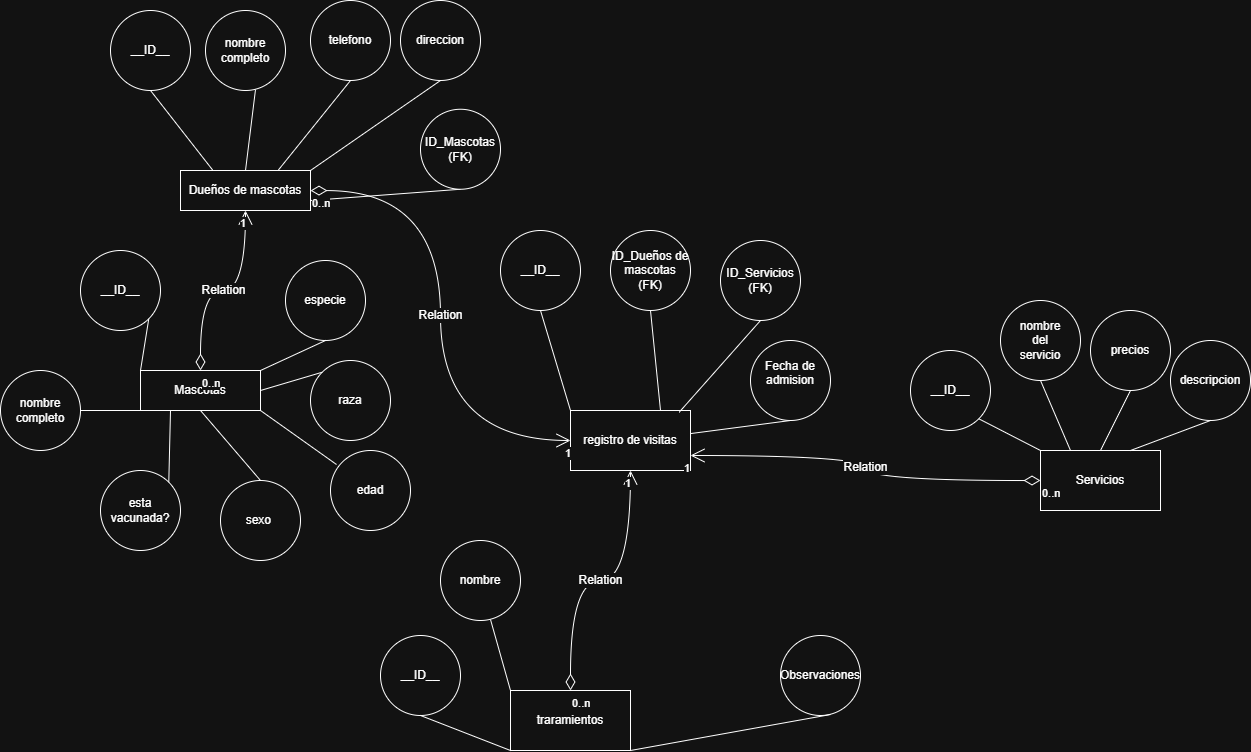

The diagram above was exported from draw.io. Its source (the exported page's mxGraphModel, read from the mxfile embedded in the PNG):
<mxGraphModel dx="2594" dy="1595" grid="1" gridSize="10" guides="1" tooltips="1" connect="1" arrows="1" fold="1" page="0" pageScale="1" pageWidth="827" pageHeight="1169" math="0" shadow="0">
  <root>
    <mxCell id="0" />
    <mxCell id="1" parent="0" />
    <mxCell id="5tfnNnoaktSzAo0KfzzV-1" value="Dueños de mascotas" style="rounded=0;whiteSpace=wrap;html=1;" parent="1" vertex="1">
      <mxGeometry x="-190" y="-70" width="130" height="40" as="geometry" />
    </mxCell>
    <mxCell id="5tfnNnoaktSzAo0KfzzV-2" value="nombre completo" style="ellipse;whiteSpace=wrap;html=1;rounded=0;" parent="1" vertex="1">
      <mxGeometry x="-165" y="-230" width="80" height="80" as="geometry" />
    </mxCell>
    <mxCell id="5tfnNnoaktSzAo0KfzzV-4" value="__ID__" style="ellipse;whiteSpace=wrap;html=1;aspect=fixed;" parent="1" vertex="1">
      <mxGeometry x="-260" y="-230" width="80" height="80" as="geometry" />
    </mxCell>
    <mxCell id="5tfnNnoaktSzAo0KfzzV-5" value="" style="endArrow=none;html=1;rounded=0;fontSize=12;startSize=8;endSize=8;curved=1;entryX=0.5;entryY=1;entryDx=0;entryDy=0;exitX=0.25;exitY=0;exitDx=0;exitDy=0;" parent="1" source="5tfnNnoaktSzAo0KfzzV-1" target="5tfnNnoaktSzAo0KfzzV-4" edge="1">
      <mxGeometry width="50" height="50" relative="1" as="geometry">
        <mxPoint x="-110" y="-60" as="sourcePoint" />
        <mxPoint x="-60" y="-110" as="targetPoint" />
      </mxGeometry>
    </mxCell>
    <mxCell id="5tfnNnoaktSzAo0KfzzV-6" value="" style="endArrow=none;html=1;rounded=0;fontSize=12;startSize=8;endSize=8;curved=1;entryX=0.625;entryY=0.988;entryDx=0;entryDy=0;entryPerimeter=0;exitX=0.5;exitY=0;exitDx=0;exitDy=0;" parent="1" source="5tfnNnoaktSzAo0KfzzV-1" target="5tfnNnoaktSzAo0KfzzV-2" edge="1">
      <mxGeometry width="50" height="50" relative="1" as="geometry">
        <mxPoint x="125" y="-48" as="sourcePoint" />
        <mxPoint x="60" y="-110" as="targetPoint" />
      </mxGeometry>
    </mxCell>
    <mxCell id="5tfnNnoaktSzAo0KfzzV-7" value="telefono" style="ellipse;whiteSpace=wrap;html=1;aspect=fixed;" parent="1" vertex="1">
      <mxGeometry x="-60" y="-240" width="80" height="80" as="geometry" />
    </mxCell>
    <mxCell id="5tfnNnoaktSzAo0KfzzV-8" value="" style="endArrow=none;html=1;rounded=0;fontSize=12;startSize=8;endSize=8;curved=1;exitX=0.75;exitY=0;exitDx=0;exitDy=0;entryX=0.5;entryY=1;entryDx=0;entryDy=0;" parent="1" source="5tfnNnoaktSzAo0KfzzV-1" target="5tfnNnoaktSzAo0KfzzV-7" edge="1">
      <mxGeometry width="50" height="50" relative="1" as="geometry">
        <mxPoint x="10" y="-50" as="sourcePoint" />
        <mxPoint x="60" y="-100" as="targetPoint" />
      </mxGeometry>
    </mxCell>
    <mxCell id="5tfnNnoaktSzAo0KfzzV-9" value="" style="endArrow=none;html=1;rounded=0;fontSize=12;startSize=8;endSize=8;curved=1;exitX=1;exitY=0;exitDx=0;exitDy=0;entryX=0.5;entryY=1;entryDx=0;entryDy=0;" parent="1" source="5tfnNnoaktSzAo0KfzzV-1" target="5tfnNnoaktSzAo0KfzzV-10" edge="1">
      <mxGeometry width="50" height="50" relative="1" as="geometry">
        <mxPoint x="80" y="-40" as="sourcePoint" />
        <mxPoint x="132" y="-100" as="targetPoint" />
      </mxGeometry>
    </mxCell>
    <mxCell id="5tfnNnoaktSzAo0KfzzV-10" value="direccion" style="ellipse;whiteSpace=wrap;html=1;aspect=fixed;" parent="1" vertex="1">
      <mxGeometry x="30" y="-240" width="80" height="80" as="geometry" />
    </mxCell>
    <mxCell id="5tfnNnoaktSzAo0KfzzV-11" value="Mascotas" style="rounded=0;whiteSpace=wrap;html=1;" parent="1" vertex="1">
      <mxGeometry x="-230" y="130" width="120" height="40" as="geometry" />
    </mxCell>
    <mxCell id="5tfnNnoaktSzAo0KfzzV-15" value="Relation" style="endArrow=open;html=1;endSize=12;startArrow=diamondThin;startSize=14;startFill=0;edgeStyle=orthogonalEdgeStyle;rounded=0;fontSize=12;curved=1;exitX=0.5;exitY=0;exitDx=0;exitDy=0;entryX=0.5;entryY=1;entryDx=0;entryDy=0;" parent="1" source="5tfnNnoaktSzAo0KfzzV-11" target="5tfnNnoaktSzAo0KfzzV-1" edge="1">
      <mxGeometry relative="1" as="geometry">
        <mxPoint x="-40" y="-70" as="sourcePoint" />
        <mxPoint x="120" y="-70" as="targetPoint" />
      </mxGeometry>
    </mxCell>
    <mxCell id="5tfnNnoaktSzAo0KfzzV-16" value="0..n" style="edgeLabel;resizable=0;html=1;align=left;verticalAlign=top;" parent="5tfnNnoaktSzAo0KfzzV-15" connectable="0" vertex="1">
      <mxGeometry x="-1" relative="1" as="geometry" />
    </mxCell>
    <mxCell id="5tfnNnoaktSzAo0KfzzV-17" value="1" style="edgeLabel;resizable=0;html=1;align=right;verticalAlign=top;" parent="5tfnNnoaktSzAo0KfzzV-15" connectable="0" vertex="1">
      <mxGeometry x="1" relative="1" as="geometry" />
    </mxCell>
    <mxCell id="5tfnNnoaktSzAo0KfzzV-18" value="__ID__" style="ellipse;whiteSpace=wrap;html=1;aspect=fixed;" parent="1" vertex="1">
      <mxGeometry x="-290" y="10" width="80" height="80" as="geometry" />
    </mxCell>
    <mxCell id="5tfnNnoaktSzAo0KfzzV-20" value="" style="endArrow=none;html=1;rounded=0;fontSize=12;startSize=8;endSize=8;curved=1;entryX=1;entryY=1;entryDx=0;entryDy=0;exitX=0;exitY=0;exitDx=0;exitDy=0;" parent="1" source="5tfnNnoaktSzAo0KfzzV-11" target="5tfnNnoaktSzAo0KfzzV-18" edge="1">
      <mxGeometry width="50" height="50" relative="1" as="geometry">
        <mxPoint x="-180" y="150" as="sourcePoint" />
        <mxPoint x="-173" y="80" as="targetPoint" />
      </mxGeometry>
    </mxCell>
    <mxCell id="5tfnNnoaktSzAo0KfzzV-21" value="nombre completo" style="ellipse;whiteSpace=wrap;html=1;rounded=0;" parent="1" vertex="1">
      <mxGeometry x="-370" y="130" width="80" height="80" as="geometry" />
    </mxCell>
    <mxCell id="5tfnNnoaktSzAo0KfzzV-22" value="" style="endArrow=none;html=1;rounded=0;fontSize=12;startSize=8;endSize=8;curved=1;entryX=1;entryY=0.5;entryDx=0;entryDy=0;exitX=0;exitY=1;exitDx=0;exitDy=0;" parent="1" source="5tfnNnoaktSzAo0KfzzV-11" target="5tfnNnoaktSzAo0KfzzV-21" edge="1">
      <mxGeometry width="50" height="50" relative="1" as="geometry">
        <mxPoint x="-190" y="130" as="sourcePoint" />
        <mxPoint x="-160" y="120" as="targetPoint" />
      </mxGeometry>
    </mxCell>
    <mxCell id="5tfnNnoaktSzAo0KfzzV-23" value="especie" style="ellipse;whiteSpace=wrap;html=1;aspect=fixed;" parent="1" vertex="1">
      <mxGeometry x="-85" y="20" width="80" height="80" as="geometry" />
    </mxCell>
    <mxCell id="5tfnNnoaktSzAo0KfzzV-24" value="" style="endArrow=none;html=1;rounded=0;fontSize=12;startSize=8;endSize=8;curved=1;entryX=0.5;entryY=1;entryDx=0;entryDy=0;exitX=1;exitY=0;exitDx=0;exitDy=0;" parent="1" source="5tfnNnoaktSzAo0KfzzV-11" target="5tfnNnoaktSzAo0KfzzV-23" edge="1">
      <mxGeometry width="50" height="50" relative="1" as="geometry">
        <mxPoint x="-33" y="152" as="sourcePoint" />
        <mxPoint x="-70" y="100" as="targetPoint" />
      </mxGeometry>
    </mxCell>
    <mxCell id="5tfnNnoaktSzAo0KfzzV-25" value="raza" style="ellipse;whiteSpace=wrap;html=1;aspect=fixed;" parent="1" vertex="1">
      <mxGeometry x="-60" y="120" width="80" height="80" as="geometry" />
    </mxCell>
    <mxCell id="5tfnNnoaktSzAo0KfzzV-26" value="" style="endArrow=none;html=1;rounded=0;fontSize=12;startSize=8;endSize=8;curved=1;exitX=1;exitY=0.5;exitDx=0;exitDy=0;entryX=0;entryY=0;entryDx=0;entryDy=0;" parent="1" source="5tfnNnoaktSzAo0KfzzV-11" target="5tfnNnoaktSzAo0KfzzV-25" edge="1">
      <mxGeometry width="50" height="50" relative="1" as="geometry">
        <mxPoint x="-10" y="180" as="sourcePoint" />
        <mxPoint x="25" y="150" as="targetPoint" />
      </mxGeometry>
    </mxCell>
    <mxCell id="5tfnNnoaktSzAo0KfzzV-27" value="edad" style="ellipse;whiteSpace=wrap;html=1;aspect=fixed;" parent="1" vertex="1">
      <mxGeometry x="-40" y="210" width="80" height="80" as="geometry" />
    </mxCell>
    <mxCell id="5tfnNnoaktSzAo0KfzzV-28" value="" style="endArrow=none;html=1;rounded=0;fontSize=12;startSize=8;endSize=8;curved=1;exitX=1;exitY=1;exitDx=0;exitDy=0;entryX=0.075;entryY=0.175;entryDx=0;entryDy=0;entryPerimeter=0;" parent="1" source="5tfnNnoaktSzAo0KfzzV-11" target="5tfnNnoaktSzAo0KfzzV-27" edge="1">
      <mxGeometry width="50" height="50" relative="1" as="geometry">
        <mxPoint x="-70" y="268" as="sourcePoint" />
        <mxPoint x="7" y="230" as="targetPoint" />
      </mxGeometry>
    </mxCell>
    <mxCell id="5tfnNnoaktSzAo0KfzzV-30" value="sexo&amp;nbsp;" style="ellipse;whiteSpace=wrap;html=1;aspect=fixed;" parent="1" vertex="1">
      <mxGeometry x="-150" y="240" width="80" height="80" as="geometry" />
    </mxCell>
    <mxCell id="5tfnNnoaktSzAo0KfzzV-31" value="" style="endArrow=none;html=1;rounded=0;fontSize=12;startSize=8;endSize=8;curved=1;exitX=0.5;exitY=0;exitDx=0;exitDy=0;entryX=0.5;entryY=1;entryDx=0;entryDy=0;" parent="1" source="5tfnNnoaktSzAo0KfzzV-30" target="5tfnNnoaktSzAo0KfzzV-11" edge="1">
      <mxGeometry width="50" height="50" relative="1" as="geometry">
        <mxPoint x="-73" y="252" as="sourcePoint" />
        <mxPoint x="-110" y="200" as="targetPoint" />
      </mxGeometry>
    </mxCell>
    <mxCell id="5tfnNnoaktSzAo0KfzzV-32" value="esta vacunada?" style="ellipse;whiteSpace=wrap;html=1;aspect=fixed;" parent="1" vertex="1">
      <mxGeometry x="-270" y="230" width="80" height="80" as="geometry" />
    </mxCell>
    <mxCell id="5tfnNnoaktSzAo0KfzzV-33" value="" style="endArrow=none;html=1;rounded=0;fontSize=12;startSize=8;endSize=8;curved=1;exitX=1;exitY=0;exitDx=0;exitDy=0;entryX=0.25;entryY=1;entryDx=0;entryDy=0;" parent="1" source="5tfnNnoaktSzAo0KfzzV-32" target="5tfnNnoaktSzAo0KfzzV-11" edge="1">
      <mxGeometry width="50" height="50" relative="1" as="geometry">
        <mxPoint x="-125" y="260" as="sourcePoint" />
        <mxPoint x="-160" y="200" as="targetPoint" />
      </mxGeometry>
    </mxCell>
    <mxCell id="5tfnNnoaktSzAo0KfzzV-36" value="Servicios" style="rounded=0;whiteSpace=wrap;html=1;" parent="1" vertex="1">
      <mxGeometry x="670" y="210" width="120" height="60" as="geometry" />
    </mxCell>
    <mxCell id="5tfnNnoaktSzAo0KfzzV-43" value="__ID__" style="ellipse;whiteSpace=wrap;html=1;aspect=fixed;" parent="1" vertex="1">
      <mxGeometry x="540" y="110" width="80" height="80" as="geometry" />
    </mxCell>
    <mxCell id="5tfnNnoaktSzAo0KfzzV-44" value="" style="endArrow=none;html=1;rounded=0;fontSize=12;startSize=8;endSize=8;curved=1;entryX=1;entryY=1;entryDx=0;entryDy=0;exitX=0;exitY=0;exitDx=0;exitDy=0;" parent="1" source="5tfnNnoaktSzAo0KfzzV-36" target="5tfnNnoaktSzAo0KfzzV-43" edge="1">
      <mxGeometry width="50" height="50" relative="1" as="geometry">
        <mxPoint x="665" y="210" as="sourcePoint" />
        <mxPoint x="677" y="160" as="targetPoint" />
      </mxGeometry>
    </mxCell>
    <mxCell id="5tfnNnoaktSzAo0KfzzV-80" value="" style="endArrow=none;html=1;rounded=0;fontSize=12;startSize=8;endSize=8;curved=1;exitX=1;exitY=0.75;exitDx=0;exitDy=0;entryX=0.5;entryY=1;entryDx=0;entryDy=0;" parent="1" source="5tfnNnoaktSzAo0KfzzV-1" target="5tfnNnoaktSzAo0KfzzV-81" edge="1">
      <mxGeometry width="50" height="50" relative="1" as="geometry">
        <mxPoint x="-220" y="-51.25" as="sourcePoint" />
        <mxPoint x="152" y="8.75" as="targetPoint" />
      </mxGeometry>
    </mxCell>
    <mxCell id="5tfnNnoaktSzAo0KfzzV-81" value="ID_Mascotas&lt;div&gt;(FK)&lt;/div&gt;" style="ellipse;whiteSpace=wrap;html=1;aspect=fixed;" parent="1" vertex="1">
      <mxGeometry x="50" y="-131.25" width="80" height="80" as="geometry" />
    </mxCell>
    <mxCell id="5tfnNnoaktSzAo0KfzzV-82" value="traramientos" style="rounded=0;whiteSpace=wrap;html=1;" parent="1" vertex="1">
      <mxGeometry x="140" y="450" width="120" height="60" as="geometry" />
    </mxCell>
    <mxCell id="5tfnNnoaktSzAo0KfzzV-83" value="registro de visitas" style="rounded=0;whiteSpace=wrap;html=1;" parent="1" vertex="1">
      <mxGeometry x="200" y="170" width="120" height="60" as="geometry" />
    </mxCell>
    <mxCell id="5tfnNnoaktSzAo0KfzzV-84" value="__ID__" style="ellipse;whiteSpace=wrap;html=1;aspect=fixed;" parent="1" vertex="1">
      <mxGeometry x="130" y="-10" width="80" height="80" as="geometry" />
    </mxCell>
    <mxCell id="5tfnNnoaktSzAo0KfzzV-85" value="" style="endArrow=none;html=1;rounded=0;fontSize=12;startSize=8;endSize=8;curved=1;entryX=0.5;entryY=1;entryDx=0;entryDy=0;exitX=0;exitY=0;exitDx=0;exitDy=0;" parent="1" source="5tfnNnoaktSzAo0KfzzV-83" target="5tfnNnoaktSzAo0KfzzV-84" edge="1">
      <mxGeometry width="50" height="50" relative="1" as="geometry">
        <mxPoint x="293" y="160" as="sourcePoint" />
        <mxPoint x="390" y="120" as="targetPoint" />
      </mxGeometry>
    </mxCell>
    <mxCell id="5tfnNnoaktSzAo0KfzzV-87" value="" style="endArrow=none;html=1;rounded=0;fontSize=12;startSize=8;endSize=8;curved=1;exitX=0.75;exitY=0;exitDx=0;exitDy=0;entryX=0.5;entryY=1;entryDx=0;entryDy=0;" parent="1" source="5tfnNnoaktSzAo0KfzzV-83" target="5tfnNnoaktSzAo0KfzzV-88" edge="1">
      <mxGeometry width="50" height="50" relative="1" as="geometry">
        <mxPoint x="200" y="150" as="sourcePoint" />
        <mxPoint x="402" y="140" as="targetPoint" />
      </mxGeometry>
    </mxCell>
    <mxCell id="5tfnNnoaktSzAo0KfzzV-88" value="ID_Dueños de mascotas&lt;div&gt;(FK)&lt;/div&gt;" style="ellipse;whiteSpace=wrap;html=1;aspect=fixed;" parent="1" vertex="1">
      <mxGeometry x="240" y="-10" width="80" height="80" as="geometry" />
    </mxCell>
    <mxCell id="5tfnNnoaktSzAo0KfzzV-89" value="" style="endArrow=none;html=1;rounded=0;fontSize=12;startSize=8;endSize=8;curved=1;exitX=0.905;exitY=0.031;exitDx=0;exitDy=0;entryX=0.5;entryY=1;entryDx=0;entryDy=0;exitPerimeter=0;" parent="1" source="5tfnNnoaktSzAo0KfzzV-83" target="5tfnNnoaktSzAo0KfzzV-90" edge="1">
      <mxGeometry width="50" height="50" relative="1" as="geometry">
        <mxPoint x="410" y="190" as="sourcePoint" />
        <mxPoint x="502" y="160" as="targetPoint" />
      </mxGeometry>
    </mxCell>
    <mxCell id="5tfnNnoaktSzAo0KfzzV-90" value="&lt;div&gt;ID_Servicios&lt;/div&gt;&lt;div&gt;(FK)&lt;/div&gt;" style="ellipse;whiteSpace=wrap;html=1;aspect=fixed;" parent="1" vertex="1">
      <mxGeometry x="350" width="80" height="80" as="geometry" />
    </mxCell>
    <mxCell id="5tfnNnoaktSzAo0KfzzV-91" value="" style="endArrow=none;html=1;rounded=0;fontSize=12;startSize=8;endSize=8;curved=1;exitX=1.003;exitY=0.384;exitDx=0;exitDy=0;entryX=0.5;entryY=1;entryDx=0;entryDy=0;exitPerimeter=0;" parent="1" source="5tfnNnoaktSzAo0KfzzV-83" target="5tfnNnoaktSzAo0KfzzV-92" edge="1">
      <mxGeometry width="50" height="50" relative="1" as="geometry">
        <mxPoint x="240" y="180" as="sourcePoint" />
        <mxPoint x="522" y="280" as="targetPoint" />
      </mxGeometry>
    </mxCell>
    <mxCell id="5tfnNnoaktSzAo0KfzzV-92" value="&lt;div&gt;Fecha de admision&lt;/div&gt;&lt;div&gt;&lt;br&gt;&lt;/div&gt;" style="ellipse;whiteSpace=wrap;html=1;aspect=fixed;" parent="1" vertex="1">
      <mxGeometry x="380" y="100" width="80" height="80" as="geometry" />
    </mxCell>
    <mxCell id="5tfnNnoaktSzAo0KfzzV-95" value="__ID__" style="ellipse;whiteSpace=wrap;html=1;aspect=fixed;" parent="1" vertex="1">
      <mxGeometry x="10" y="395" width="80" height="80" as="geometry" />
    </mxCell>
    <mxCell id="5tfnNnoaktSzAo0KfzzV-96" value="" style="endArrow=none;html=1;rounded=0;fontSize=12;startSize=8;endSize=8;curved=1;entryX=0.5;entryY=1;entryDx=0;entryDy=0;exitX=0;exitY=1;exitDx=0;exitDy=0;" parent="1" source="5tfnNnoaktSzAo0KfzzV-82" target="5tfnNnoaktSzAo0KfzzV-95" edge="1">
      <mxGeometry width="50" height="50" relative="1" as="geometry">
        <mxPoint x="180" y="475" as="sourcePoint" />
        <mxPoint x="370" y="425" as="targetPoint" />
      </mxGeometry>
    </mxCell>
    <mxCell id="5tfnNnoaktSzAo0KfzzV-97" value="nombre" style="ellipse;whiteSpace=wrap;html=1;rounded=0;" parent="1" vertex="1">
      <mxGeometry x="70" y="300" width="80" height="80" as="geometry" />
    </mxCell>
    <mxCell id="5tfnNnoaktSzAo0KfzzV-98" value="" style="endArrow=none;html=1;rounded=0;fontSize=12;startSize=8;endSize=8;curved=1;entryX=0.625;entryY=0.988;entryDx=0;entryDy=0;entryPerimeter=0;exitX=0;exitY=0;exitDx=0;exitDy=0;" parent="1" source="5tfnNnoaktSzAo0KfzzV-82" target="5tfnNnoaktSzAo0KfzzV-97" edge="1">
      <mxGeometry width="50" height="50" relative="1" as="geometry">
        <mxPoint x="280" y="440" as="sourcePoint" />
        <mxPoint x="465" y="400" as="targetPoint" />
      </mxGeometry>
    </mxCell>
    <mxCell id="5tfnNnoaktSzAo0KfzzV-100" value="Observaciones" style="ellipse;whiteSpace=wrap;html=1;rounded=0;" parent="1" vertex="1">
      <mxGeometry x="410" y="395" width="80" height="80" as="geometry" />
    </mxCell>
    <mxCell id="5tfnNnoaktSzAo0KfzzV-101" value="" style="endArrow=none;html=1;rounded=0;fontSize=12;startSize=8;endSize=8;curved=1;entryX=0.625;entryY=0.988;entryDx=0;entryDy=0;entryPerimeter=0;exitX=1;exitY=1;exitDx=0;exitDy=0;" parent="1" source="5tfnNnoaktSzAo0KfzzV-82" target="5tfnNnoaktSzAo0KfzzV-100" edge="1">
      <mxGeometry width="50" height="50" relative="1" as="geometry">
        <mxPoint x="340" y="415" as="sourcePoint" />
        <mxPoint x="575" y="400" as="targetPoint" />
      </mxGeometry>
    </mxCell>
    <mxCell id="5tfnNnoaktSzAo0KfzzV-102" value="Relation" style="endArrow=open;html=1;endSize=12;startArrow=diamondThin;startSize=14;startFill=0;edgeStyle=orthogonalEdgeStyle;rounded=0;fontSize=12;curved=1;entryX=0;entryY=0.5;entryDx=0;entryDy=0;" parent="1" source="5tfnNnoaktSzAo0KfzzV-1" target="5tfnNnoaktSzAo0KfzzV-83" edge="1">
      <mxGeometry relative="1" as="geometry">
        <mxPoint x="80" y="270" as="sourcePoint" />
        <mxPoint x="95" y="120" as="targetPoint" />
      </mxGeometry>
    </mxCell>
    <mxCell id="5tfnNnoaktSzAo0KfzzV-103" value="0..n" style="edgeLabel;resizable=0;html=1;align=left;verticalAlign=top;" parent="5tfnNnoaktSzAo0KfzzV-102" connectable="0" vertex="1">
      <mxGeometry x="-1" relative="1" as="geometry" />
    </mxCell>
    <mxCell id="5tfnNnoaktSzAo0KfzzV-104" value="1" style="edgeLabel;resizable=0;html=1;align=right;verticalAlign=top;" parent="5tfnNnoaktSzAo0KfzzV-102" connectable="0" vertex="1">
      <mxGeometry x="1" relative="1" as="geometry" />
    </mxCell>
    <mxCell id="5tfnNnoaktSzAo0KfzzV-105" value="Relation" style="endArrow=open;html=1;endSize=12;startArrow=diamondThin;startSize=14;startFill=0;edgeStyle=orthogonalEdgeStyle;rounded=0;fontSize=12;curved=1;exitX=0;exitY=0.5;exitDx=0;exitDy=0;entryX=1;entryY=0.75;entryDx=0;entryDy=0;" parent="1" source="5tfnNnoaktSzAo0KfzzV-36" target="5tfnNnoaktSzAo0KfzzV-83" edge="1">
      <mxGeometry relative="1" as="geometry">
        <mxPoint x="540" y="490" as="sourcePoint" />
        <mxPoint x="555" y="340" as="targetPoint" />
      </mxGeometry>
    </mxCell>
    <mxCell id="5tfnNnoaktSzAo0KfzzV-106" value="0..n" style="edgeLabel;resizable=0;html=1;align=left;verticalAlign=top;" parent="5tfnNnoaktSzAo0KfzzV-105" connectable="0" vertex="1">
      <mxGeometry x="-1" relative="1" as="geometry" />
    </mxCell>
    <mxCell id="5tfnNnoaktSzAo0KfzzV-107" value="1" style="edgeLabel;resizable=0;html=1;align=right;verticalAlign=top;" parent="5tfnNnoaktSzAo0KfzzV-105" connectable="0" vertex="1">
      <mxGeometry x="1" relative="1" as="geometry" />
    </mxCell>
    <mxCell id="5tfnNnoaktSzAo0KfzzV-108" value="Relation" style="endArrow=open;html=1;endSize=12;startArrow=diamondThin;startSize=14;startFill=0;edgeStyle=orthogonalEdgeStyle;rounded=0;fontSize=12;curved=1;entryX=0.5;entryY=1;entryDx=0;entryDy=0;exitX=0.5;exitY=0;exitDx=0;exitDy=0;" parent="1" source="5tfnNnoaktSzAo0KfzzV-82" target="5tfnNnoaktSzAo0KfzzV-83" edge="1">
      <mxGeometry relative="1" as="geometry">
        <mxPoint x="340" y="310" as="sourcePoint" />
        <mxPoint x="250" y="410" as="targetPoint" />
      </mxGeometry>
    </mxCell>
    <mxCell id="5tfnNnoaktSzAo0KfzzV-109" value="0..n" style="edgeLabel;resizable=0;html=1;align=left;verticalAlign=top;" parent="5tfnNnoaktSzAo0KfzzV-108" connectable="0" vertex="1">
      <mxGeometry x="-1" relative="1" as="geometry" />
    </mxCell>
    <mxCell id="5tfnNnoaktSzAo0KfzzV-110" value="1" style="edgeLabel;resizable=0;html=1;align=right;verticalAlign=top;" parent="5tfnNnoaktSzAo0KfzzV-108" connectable="0" vertex="1">
      <mxGeometry x="1" relative="1" as="geometry" />
    </mxCell>
    <mxCell id="GX6QKUJ2DUWWbp7U5Sov-1" value="precios" style="ellipse;whiteSpace=wrap;html=1;aspect=fixed;" vertex="1" parent="1">
      <mxGeometry x="720" y="70" width="80" height="80" as="geometry" />
    </mxCell>
    <mxCell id="GX6QKUJ2DUWWbp7U5Sov-2" value="" style="endArrow=none;html=1;rounded=0;fontSize=12;startSize=8;endSize=8;curved=1;entryX=0.5;entryY=1;entryDx=0;entryDy=0;exitX=0.5;exitY=0;exitDx=0;exitDy=0;" edge="1" parent="1" source="5tfnNnoaktSzAo0KfzzV-36" target="GX6QKUJ2DUWWbp7U5Sov-1">
      <mxGeometry width="50" height="50" relative="1" as="geometry">
        <mxPoint x="762" y="222" as="sourcePoint" />
        <mxPoint x="700" y="190" as="targetPoint" />
      </mxGeometry>
    </mxCell>
    <mxCell id="GX6QKUJ2DUWWbp7U5Sov-3" value="descripcion" style="ellipse;whiteSpace=wrap;html=1;aspect=fixed;" vertex="1" parent="1">
      <mxGeometry x="800" y="100" width="80" height="80" as="geometry" />
    </mxCell>
    <mxCell id="GX6QKUJ2DUWWbp7U5Sov-4" value="" style="endArrow=none;html=1;rounded=0;fontSize=12;startSize=8;endSize=8;curved=1;entryX=0.5;entryY=1;entryDx=0;entryDy=0;exitX=0.75;exitY=0;exitDx=0;exitDy=0;" edge="1" parent="1" target="GX6QKUJ2DUWWbp7U5Sov-3" source="5tfnNnoaktSzAo0KfzzV-36">
      <mxGeometry width="50" height="50" relative="1" as="geometry">
        <mxPoint x="840" y="200" as="sourcePoint" />
        <mxPoint x="810" y="180" as="targetPoint" />
      </mxGeometry>
    </mxCell>
    <mxCell id="GX6QKUJ2DUWWbp7U5Sov-5" value="nombre&lt;div&gt;del&lt;/div&gt;&lt;div&gt;servicio&lt;/div&gt;" style="ellipse;whiteSpace=wrap;html=1;aspect=fixed;" vertex="1" parent="1">
      <mxGeometry x="630" y="60" width="80" height="80" as="geometry" />
    </mxCell>
    <mxCell id="GX6QKUJ2DUWWbp7U5Sov-6" value="" style="endArrow=none;html=1;rounded=0;fontSize=12;startSize=8;endSize=8;curved=1;entryX=0.5;entryY=1;entryDx=0;entryDy=0;exitX=0.25;exitY=0;exitDx=0;exitDy=0;" edge="1" parent="1" target="GX6QKUJ2DUWWbp7U5Sov-5" source="5tfnNnoaktSzAo0KfzzV-36">
      <mxGeometry width="50" height="50" relative="1" as="geometry">
        <mxPoint x="700" y="220" as="sourcePoint" />
        <mxPoint x="640" y="140" as="targetPoint" />
      </mxGeometry>
    </mxCell>
  </root>
</mxGraphModel>